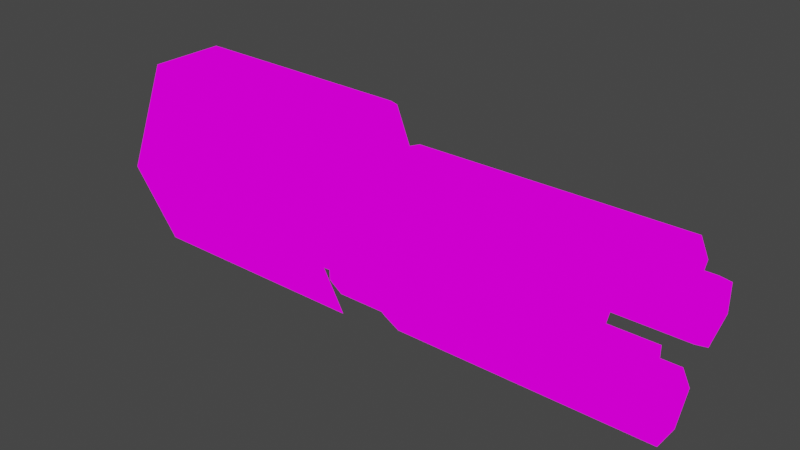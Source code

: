 # Source: v_lava2.blend  (saved by Blender 2.82.7; exported with 4.5.12 LTS)
import bpy
from mathutils import Matrix  # noqa: F401  (used for matrix-valued properties, if any)

bpy.ops.wm.read_factory_settings(use_empty=True)
scene = bpy.context.scene
scene.name = 'Scene'

# ---- collections
col_collection = bpy.data.collections.new('Collection'); scene.collection.children.link(col_collection)

# ---- images (referenced by path relative to the original .blend; pixels are not part of the script)
import os
ASSET_DIR = os.environ.get("B2B_ASSET_DIR", "")  # directory of the original .blend (textures are referenced by path, not embedded)
HERE = os.path.dirname(os.path.abspath(__file__))  # packed textures are extracted next to this script under _unpacked/

def load_image(name, relpath, width, height, colorspace="sRGB"):
    """Load a texture the original file referenced (path relative to the .blend, or extracted next to this script)."""
    p = next((c for c in (os.path.join(HERE, relpath), os.path.join(ASSET_DIR, relpath)) if relpath and os.path.exists(c)), "")
    if p:
        img = bpy.data.images.load(p, check_existing=True)
        img.name = name
    else:  # same state as the original file: an image datablock whose file is absent (Cycles renders it pink)
        img = bpy.data.images.new(name, width, height)
        img.source = "FILE"
        img.filepath = "//" + (relpath or name)
    img.colorspace_settings.name = colorspace
    return img
img_hand_3_png = load_image('hand_3.png', 'textures/v_lava2_vr.png', 1024, 1024, 'sRGB')

# ---- materials (node trees are filled in below, after node groups)
mat_f__stuf_quakespasm_openvr_models_hand = bpy.data.materials.new('F:\\stuf\\Quakespasm-OpenVR\\models\\hand')
mat_f__stuf_quakespasm_openvr_models_hand.use_transparent_shadow = False
mat_f__stuf_quakespasm_openvr_models_hand.diffuse_color = (1.0, 1.0, 1.0, 1.0)
mat_f__stuf_quakespasm_openvr_models_hand.roughness = 1.0
mat_f__stuf_quakespasm_openvr_models_hand.specular_intensity = 0.0
mat_f__stuf_quakespasm_openvr_models_hand.metallic = 1.0

# ---- material node trees
mat_f__stuf_quakespasm_openvr_models_hand.use_nodes = True; mat_f__stuf_quakespasm_openvr_models_hand.node_tree.nodes.clear()
_N = mat_f__stuf_quakespasm_openvr_models_hand.node_tree.nodes; _L = mat_f__stuf_quakespasm_openvr_models_hand.node_tree.links
n0 = _N.new('ShaderNodeOutputMaterial'); n0.name = 'Material Output'; n0.location = (200, 0)
n1 = _N.new('ShaderNodeEmission'); n1.name = 'Emission'; n1.location = (0, 0)
n2 = _N.new('ShaderNodeTexImage'); n2.name = 'Image Texture'; n2.location = (-300, 0)
n2.image = img_hand_3_png
n2.interpolation = 'Closest'
_L.new(n2.outputs[0], n1.inputs[0])
_L.new(n1.outputs[0], n0.inputs[0])
n0.is_active_output = True

# ---- world
world_world = bpy.data.worlds.new('World'); scene.world = world_world
world_world.use_nodes = True; world_world.node_tree.nodes.clear()
_N = world_world.node_tree.nodes; _L = world_world.node_tree.links
n0 = _N.new('ShaderNodeOutputWorld'); n0.name = 'World Output'; n0.location = (300, 300)
n1 = _N.new('ShaderNodeBackground'); n1.name = 'Background'; n1.location = (10, 300)
n1.inputs[0].default_value = (0.05088, 0.05088, 0.05088, 1.0)
_L.new(n1.outputs[0], n0.inputs[0])
n0.is_active_output = True
world_world.color = (0.05088, 0.05088, 0.05088)
world_world.use_sun_shadow = False
world_world.sun_shadow_jitter_overblur = 0.0

# ---- meshes
me_f__stuf_noesis_v_nail2 = bpy.data.meshes.new('F:\\stuf\\noesis\\v_nail2')
me_f__stuf_noesis_v_nail2.from_pydata([(6.651, -1.407, 2.691), (-10.67, -3.178, -0.1993), (-10.67, -1.407, 2.691), (6.651, -3.178, -0.1993), (-12.64, -2.452, -0.1993), (-12.64, -1.135, 1.903), (-13.82, 7.078e-08, -0.1993), (11.38, 7.078e-08, -3.615), (11.38, 7.078e-08, -3.615), (11.38, 7.078e-08, -3.615), (11.38, 7.078e-08, -3.615), (11.38, 7.078e-08, -3.615), (11.38, 7.078e-08, -3.615), (-10.67, 1.407, 2.691), (-12.64, 1.135, 1.903), (6.651, 1.407, 2.691), (-10.67, 3.178, -0.1993), (6.651, 3.178, -0.1993), (-12.64, 2.452, -0.1993), (-12.64, -1.135, -2.301), (-12.64, 1.135, -2.301), (11.38, 7.078e-08, -3.615), (11.38, 7.078e-08, -3.615), (11.38, 7.078e-08, -3.615), (6.651, -1.407, -3.002), (-10.67, -1.407, -3.002), (11.38, 7.078e-08, -3.615), (11.38, 7.078e-08, -3.615), (11.38, 7.078e-08, -3.615), (-10.67, 1.407, -3.002), (6.651, 1.407, -3.002), (11.38, -0.8626, 4.968), (11.38, -1.952, 3.304), (-5.357, -1.498, 3.304), (-5.357, -0.681, 4.53), (-4.176, -1.952, 3.304), (-5.948, 7.078e-08, 3.304), (11.38, 0.8626, 4.968), (11.38, 1.952, 3.304), (-4.176, 0.8626, 4.968), (-5.357, 1.498, 3.304), (-4.176, 1.952, 3.304), (-5.357, 0.681, 4.53), (-5.357, 7.078e-08, 1.99), (-5.357, 0.681, 1.99), (11.38, -0.8626, 1.552), (-4.176, -0.8626, 1.552), (-5.357, -0.681, 1.99), (11.38, 0.8626, 1.552), (-4.176, 0.8626, 1.552), (-5.357, 7.078e-08, 4.53), (11.38, 5.266, 0.6766), (11.38, 3.496, 1.815), (-5.357, 3.496, 1.29), (-5.357, 4.812, 0.5014), (-4.176, 3.496, 1.815), (-5.948, 3.496, -0.1993), (11.38, 5.266, -1.075), (-4.176, 3.496, -2.126), (11.38, 3.496, -2.126), (-4.176, 5.266, -1.075), (-5.357, 3.496, -1.688), (-5.357, 4.812, -0.8999), (-5.357, 2.225, -0.1993), (-5.357, 2.225, -0.8999), (11.38, 1.771, 0.6766), (-4.176, 1.771, 0.6766), (-5.357, 2.225, 0.5014), (11.38, 1.771, -1.075), (-4.176, 1.771, -1.075), (-5.357, 4.812, -0.1993), (11.38, -1.771, 0.6766), (11.38, -3.496, 1.815), (-4.176, -1.771, 0.6766), (-5.357, -3.496, 1.29), (-5.357, -2.225, 0.5014), (-4.176, -3.496, 1.815), (-5.948, -3.496, -0.1993), (11.38, -1.771, -1.075), (-4.176, -3.496, -2.126), (11.38, -3.496, -2.126), (-4.176, -1.771, -1.075), (-5.357, -3.496, -1.688), (-5.357, -2.225, -0.8999), (-5.357, -4.812, 0.5014), (-5.357, -4.812, -0.1993), (11.38, -5.266, 0.6766), (-4.176, -5.266, 0.6766), (11.38, -5.266, -1.075), (-5.357, -4.812, -0.8999), (-5.357, -2.225, -0.1993), (11.38, -0.8626, -1.863), (-4.176, -1.952, -3.615), (11.38, -1.952, -3.615), (-5.357, -1.498, -3.615), (-5.357, -0.681, -2.301), (-5.948, 7.078e-08, -3.615), (11.38, 0.8626, -1.863), (11.38, 1.952, -3.615), (-4.176, 0.8626, -1.863), (-5.357, 1.498, -3.615), (-4.176, 1.952, -3.615), (-5.357, 0.681, -2.301), (-5.357, -0.681, -4.929), (-5.357, 7.078e-08, -4.929), (11.38, -0.8626, -5.367), (11.38, -1.952, -3.615), (-4.176, -0.8626, -5.367), (11.38, 0.8626, -5.367), (11.38, 1.952, -3.615), (-4.176, 0.8626, -5.367), (-5.357, 0.681, -4.929), (-5.357, 7.078e-08, -2.301), (11.38, -3.496, -0.1993), (11.38, -3.496, -0.1993), (11.38, -3.496, -0.1993), (11.38, -3.496, -0.1993), (11.38, -3.496, -0.1993), (11.38, -3.496, -0.1993), (11.38, -3.496, -0.1993), (11.38, -3.496, -0.1993), (11.38, -3.496, -0.1993), (11.38, -3.496, -0.1993), (11.38, -3.496, -0.1993), (11.38, -3.496, -0.1993), (11.38, 3.496, -0.1993), (11.38, 3.496, -0.1993), (11.38, 3.496, -0.1993), (11.38, 3.496, -0.1993), (11.38, 3.496, -0.1993), (11.38, 3.496, -0.1993), (11.38, 3.496, -0.1993), (11.38, 3.496, -0.1993), (11.38, 3.496, -0.1993), (11.38, 3.496, -0.1993), (11.38, 3.496, -0.1993), (11.38, 3.496, -0.1993), (11.38, 7.078e-08, 3.304), (11.38, 7.078e-08, 3.304), (11.38, 7.078e-08, 3.304), (11.38, 7.078e-08, 3.304), (11.38, 7.078e-08, 3.304), (11.38, 7.078e-08, 3.304), (11.38, 7.078e-08, 3.304), (11.38, 7.078e-08, 3.304), (11.38, 7.078e-08, 3.304), (11.38, 7.078e-08, 3.304), (11.38, 7.078e-08, 3.304), (11.38, 7.078e-08, 3.304), (-6.932, -2.225, -4.754), (-6.932, -2.361, 6.019), (-6.932, 2.361, 6.019), (-20.91, 2.225, -4.754), (-6.932, 2.225, -4.754), (-6.932, 1.861, 6.369), (-6.932, 4.404, 0.7641), (-20.91, 3.758, 0.7659), (-6.932, -1.861, 6.369), (-20.91, 1.813, 5.768), (-20.91, -2.225, -4.754), (-20.91, -1.813, 5.768), (-20.91, -3.758, 0.7659), (-6.932, -4.404, 0.7641), (-4.176, -5.266, -0.1993), (11.38, 1.771, -0.1993), (-4.176, -5.266, -1.075), (11.38, 7.078e-08, -1.863), (-4.176, -0.8626, -1.863), (3.6, -5.266, -1.075), (11.38, -1.771, -0.1993), (3.6, -5.266, 0.6766), (-4.176, 5.266, 0.6766), (11.38, 7.078e-08, 4.968), (11.38, 7.078e-08, 1.552), (-4.176, -0.8626, 4.968), (-20.91, -4.404, 0.7641), (-20.91, -1.815, -4.152), (-20.91, 2.225, 6.369), (-20.91, 4.404, 0.7641), (-20.91, 1.815, -4.152), (-20.91, -2.225, 6.369), (-20.91, 1.815, -4.152), (-20.91, -1.815, -4.152), (-20.91, -3.758, 0.7659), (-19.33, 0.2303, 5.768), (-20.91, 3.758, 0.7659), (-19.33, -0.2303, 5.768), (-15.29, 1.815, -4.152), (-15.29, -1.815, -4.152), (-15.29, -3.758, 0.7659), (-16.87, 0.2303, 5.768), (-15.29, 3.758, 0.7659), (-16.87, -0.2303, 5.768), (-20.91, 1.813, 5.768), (-20.91, -1.813, 5.768), (-15.29, 1.813, 5.768), (-15.29, -1.813, 5.768), (-19.33, 1.714e-07, 5.768), (-16.87, 3.278e-07, 5.768), (-18.1, 0.6225, 5.768), (-18.1, -0.6225, 5.768), (-19.16, 0.398, 5.768), (-17.04, -0.398, 5.768), (-19.16, -0.398, 5.768), (-17.04, 0.398, 5.768), (-19.33, -6.76e-06, -4.538), (-19.33, -0.2303, -4.538), (-16.87, -6.949e-06, -4.538), (-16.87, -0.2303, -4.538), (-19.16, 0.398, -4.538), (-19.33, 0.2303, -4.538), (-19.16, -0.398, -4.538), (-16.87, 0.2303, -4.538), (-17.04, 0.398, -4.538), (-18.1, 0.6224, -4.538), (-17.04, -0.398, -4.538), (-18.1, -0.6225, -4.538), (-18.1, -6.854e-06, -4.538), (3.6, -0.8626, 4.968), (3.6, 0.8626, 4.968), (11.38, -5.266, -0.1993), (3.6, -5.266, -0.1993), (3.6, -0.8626, -5.367), (3.6, 0.8626, -5.367), (-4.176, -1.788e-07, -5.367), (11.38, -1.788e-07, -5.367), (3.6, -1.788e-07, -5.367), (3.6, 5.266, 0.6766), (3.6, 5.266, -1.075), (-4.176, 5.266, -0.1993), (11.38, 5.266, -0.1993), (3.6, 5.266, -0.1993)], [], [(61, 62, 60, 58), (18, 14, 13, 16), (5, 6, 4), (9, 8, 7), (8, 10, 7), (7, 10, 11), (10, 12, 11), (43, 49, 46, 47), (1, 3, 0, 2), (150, 157, 180), (6, 14, 18), (20, 19, 6), (22, 21, 7), (21, 9, 7), (23, 22, 11), (22, 7, 11), (18, 16, 29, 20), (6, 19, 4), (10, 8, 26), (8, 27, 26), (12, 10, 28), (10, 26, 28), (61, 58, 69, 64), (20, 6, 18), (27, 21, 26), (21, 22, 26), (26, 22, 28), (22, 23, 28), (5, 14, 6), (89, 85, 84, 77), (174, 35, 31, 218), (35, 32, 31), (40, 42, 39, 41), (34, 36, 33), (38, 41, 37), (41, 39, 219, 37), (4, 1, 2, 5), (36, 42, 40), (111, 104, 103, 96), (32, 35, 45), (35, 46, 45), (16, 13, 15, 17), (36, 47, 33), (49, 41, 48), (41, 38, 48), (83, 90, 73, 81), (44, 36, 40), (0, 15, 13, 2), (171, 55, 51, 227), (55, 52, 51), (74, 84, 87, 76), (54, 56, 53), (59, 58, 57), (58, 60, 228, 57), (82, 79, 165, 89), (56, 62, 61), (52, 55, 65), (55, 66, 65), (74, 76, 73, 75), (56, 67, 53), (69, 58, 68), (58, 59, 68), (82, 83, 81, 79), (64, 56, 61), (176, 161, 183, 182), (73, 76, 71), (76, 72, 71), (53, 55, 171, 54), (75, 77, 74), (80, 79, 78), (79, 81, 78), (33, 35, 174, 34), (77, 83, 82), (72, 76, 86), (76, 87, 170, 86), (77, 84, 74), (165, 79, 88, 168), (79, 80, 88), (4, 19, 25, 1), (89, 77, 82), (34, 50, 42, 36), (167, 92, 91), (92, 93, 91), (40, 41, 49, 44), (95, 96, 94), (98, 101, 97), (101, 99, 97), (5, 2, 13, 14), (96, 102, 100), (106, 92, 105), (92, 107, 222, 105), (24, 25, 29, 30), (96, 103, 94), (110, 101, 108, 223), (101, 109, 108), (112, 102, 96, 95), (111, 96, 100), (115, 114, 113), (114, 116, 113), (113, 116, 117), (116, 118, 117), (120, 119, 113), (119, 115, 113), (121, 120, 117), (120, 113, 117), (116, 114, 122), (114, 123, 122), (118, 116, 124), (116, 122, 124), (123, 119, 122), (119, 120, 122), (122, 120, 124), (120, 121, 124), (127, 126, 125), (126, 128, 125), (125, 128, 129), (128, 130, 129), (132, 131, 125), (131, 127, 125), (133, 132, 129), (132, 125, 129), (128, 126, 134), (126, 135, 134), (130, 128, 136), (128, 134, 136), (135, 131, 134), (131, 132, 134), (134, 132, 136), (132, 133, 136), (139, 138, 137), (138, 140, 137), (137, 140, 141), (140, 142, 141), (144, 143, 137), (143, 139, 137), (145, 144, 141), (144, 137, 141), (140, 138, 146), (138, 147, 146), (142, 140, 148), (140, 146, 148), (147, 143, 146), (143, 144, 146), (146, 144, 148), (144, 145, 148), (19, 20, 29, 25), (159, 149, 162, 175), (177, 154, 151), (94, 103, 107, 92), (155, 153, 152, 178), (53, 67, 66, 55), (100, 102, 99, 101), (155, 178, 177, 151), (1, 25, 24, 3), (54, 70, 62, 56), (16, 17, 30, 29), (84, 85, 165, 163, 87), (154, 177, 180, 157), (103, 104, 110, 224, 107), (100, 101, 110, 111), (102, 112, 167, 99), (180, 175, 162, 150), (63, 67, 56, 64), (164, 66, 69), (67, 63, 69, 66), (167, 166, 99), (33, 47, 46, 35), (43, 47, 36, 44), (73, 169, 81), (90, 83, 77, 75), (62, 70, 171, 229, 60), (110, 104, 111), (54, 171, 70), (34, 174, 50), (165, 85, 89), (91, 166, 167), (95, 167, 112), (99, 166, 97), (69, 63, 64), (68, 164, 69), (65, 66, 164), (81, 169, 78), (71, 169, 73), (75, 73, 90), (49, 43, 44), (94, 92, 167, 95), (48, 173, 49), (45, 46, 173), (173, 46, 49), (50, 174, 39, 42), (161, 176, 159, 175), (156, 158, 177, 178), (176, 179, 152, 159), (160, 161, 175, 180), (179, 156, 178, 152), (158, 160, 180, 177), (185, 181, 187, 191), (160, 158, 193, 194), (179, 176, 182, 181), (161, 160, 194, 183), (158, 156, 185, 193), (156, 179, 181, 185), (195, 191, 187, 188, 189, 196), (193, 185, 191, 195), (181, 182, 188, 187), (197, 184, 210, 205), (183, 194, 196, 189), (182, 183, 189, 188), (184, 197, 186, 194, 193), (192, 198, 190, 195, 196), (190, 204, 199, 201, 184, 193, 195), (186, 203, 200, 202, 192, 196, 194), (198, 192, 208, 207), (200, 203, 211, 216), (202, 200, 216, 215), (217, 214, 213, 212, 207), (216, 217, 207, 208, 215), (206, 205, 217, 216, 211), (205, 210, 209, 214, 217), (204, 190, 212, 213), (184, 201, 209, 210), (190, 198, 207, 212), (201, 199, 214, 209), (203, 186, 206, 211), (199, 204, 213, 214), (192, 202, 215, 208), (186, 197, 205, 206), (218, 219, 39, 174), (31, 172, 37, 219, 218), (221, 168, 88, 220, 86, 170), (87, 163, 165, 168, 221, 170), (60, 229, 171, 227, 231, 228), (226, 223, 108, 225, 105, 222), (107, 224, 110, 223, 226, 222), (231, 227, 51, 230, 57, 228)])
_uv = me_f__stuf_noesis_v_nail2.uv_layers.new(name='uv')
_uv.uv.foreach_set('vector', [0.5233, 0.1094, 0.5485, 0.2109, 0.5427, 0.3047, 0.5059, 0.1641, 0.6607, 0.4453, 0.68, 0.4453, 0.6762, 0.5, 0.651, 0.5, 0.6994, 0.4453, 0.6897, 0.4062, 0.7187, 0.4453, 0.6414, 0.1953, 0.6414, 0.125, 0.7033, 0.1953, 0.6414, 0.125, 0.7033, 0.08594, 0.7033, 0.1953, 0.7033, 0.1953, 0.7033, 0.08594, 0.742, 0.1953, 0.7033, 0.08594, 0.742, 0.1484, 0.742, 0.1953, 0.5698, 0.2109, 0.5427, 0.3047, 0.5969, 0.3047, 0.5911, 0.2109, 0.7284, 0.5, 0.7284, 0.9609, 0.7033, 0.9609, 0.7033, 0.5, 0.9103, 0.9844, 0.9006, 0.9844, 0.9064, 0.1797, 0.6897, 0.4062, 0.68, 0.4453, 0.6607, 0.4453, 0.68, 0.4453, 0.6994, 0.4453, 0.6897, 0.4062, 0.7033, 0.3125, 0.6414, 0.2656, 0.7033, 0.1953, 0.6414, 0.2656, 0.6414, 0.1953, 0.7033, 0.1953, 0.742, 0.2422, 0.7033, 0.3125, 0.742, 0.1953, 0.7033, 0.3125, 0.7033, 0.1953, 0.742, 0.1953, 0.6607, 0.4453, 0.651, 0.5, 0.6762, 0.5, 0.68, 0.4453, 0.6897, 0.4062, 0.6994, 0.4453, 0.7187, 0.4453, 0.7033, 0.08594, 0.6414, 0.125, 0.7033, 0.1953, 0.6414, 0.125, 0.6414, 0.1953, 0.7033, 0.1953, 0.742, 0.1484, 0.7033, 0.08594, 0.742, 0.1953, 0.7033, 0.08594, 0.7033, 0.1953, 0.742, 0.1953, 0.5233, 0.1094, 0.5059, 0.1641, 0.5427, 0.3047, 0.5485, 0.2109, 0.68, 0.4453, 0.6897, 0.4062, 0.6607, 0.4453, 0.6414, 0.1953, 0.6414, 0.2656, 0.7033, 0.1953, 0.6414, 0.2656, 0.7033, 0.3125, 0.7033, 0.1953, 0.7033, 0.1953, 0.7033, 0.3125, 0.742, 0.1953, 0.7033, 0.3125, 0.742, 0.2422, 0.742, 0.1953, 0.6994, 0.4453, 0.68, 0.4453, 0.6897, 0.4062, 0.5911, 0.2109, 0.5698, 0.2109, 0.5485, 0.2109, 0.5698, 0.07812, 0.5969, 0.3047, 0.6336, 0.1641, 0.5969, 0.9531, 0.5969, 0.6289, 0.6336, 0.1641, 0.6336, 0.8125, 0.5969, 0.9531, 0.5233, 0.1094, 0.5485, 0.2109, 0.5427, 0.3047, 0.5059, 0.1641, 0.5911, 0.2109, 0.5698, 0.07812, 0.6162, 0.1094, 0.5059, 0.8125, 0.5059, 0.1641, 0.5427, 0.9531, 0.5059, 0.1641, 0.5427, 0.3047, 0.5427, 0.6289, 0.5427, 0.9531, 0.7187, 0.4453, 0.7284, 0.5, 0.7033, 0.5, 0.6994, 0.4453, 0.5698, 0.07812, 0.5485, 0.2109, 0.5233, 0.1094, 0.5911, 0.2109, 0.5698, 0.2109, 0.5485, 0.2109, 0.5698, 0.07812, 0.6336, 0.8125, 0.6336, 0.1641, 0.5969, 0.9531, 0.6336, 0.1641, 0.5969, 0.3047, 0.5969, 0.9531, 0.651, 0.5, 0.6762, 0.5, 0.6762, 0.9609, 0.651, 0.9609, 0.5698, 0.07812, 0.5911, 0.2109, 0.6162, 0.1094, 0.5427, 0.3047, 0.5059, 0.1641, 0.5427, 0.9531, 0.5059, 0.1641, 0.5059, 0.8125, 0.5427, 0.9531, 0.5911, 0.2109, 0.5698, 0.2109, 0.5427, 0.3047, 0.5969, 0.3047, 0.5485, 0.2109, 0.5698, 0.07812, 0.5233, 0.1094, 0.7033, 0.9609, 0.6762, 0.9609, 0.6762, 0.5, 0.7033, 0.5, 0.5969, 0.3047, 0.6336, 0.1641, 0.5969, 0.9531, 0.5969, 0.6289, 0.6336, 0.1641, 0.6336, 0.8125, 0.5969, 0.9531, 0.5233, 0.1094, 0.5485, 0.2109, 0.5427, 0.3047, 0.5059, 0.1641, 0.5911, 0.2109, 0.5698, 0.07812, 0.6162, 0.1094, 0.5059, 0.8125, 0.5059, 0.1641, 0.5427, 0.9531, 0.5059, 0.1641, 0.5427, 0.3047, 0.5427, 0.6289, 0.5427, 0.9531, 0.6162, 0.1094, 0.6336, 0.1641, 0.5969, 0.3047, 0.5911, 0.2109, 0.5698, 0.07812, 0.5485, 0.2109, 0.5233, 0.1094, 0.6336, 0.8125, 0.6336, 0.1641, 0.5969, 0.9531, 0.6336, 0.1641, 0.5969, 0.3047, 0.5969, 0.9531, 0.5233, 0.1094, 0.5059, 0.1641, 0.5427, 0.3047, 0.5485, 0.2109, 0.5698, 0.07812, 0.5911, 0.2109, 0.6162, 0.1094, 0.5427, 0.3047, 0.5059, 0.1641, 0.5427, 0.9531, 0.5059, 0.1641, 0.5059, 0.8125, 0.5427, 0.9531, 0.6162, 0.1094, 0.5911, 0.2109, 0.5969, 0.3047, 0.6336, 0.1641, 0.5485, 0.2109, 0.5698, 0.07812, 0.5233, 0.1094, 0.8798, 0.02412, 0.8867, 0.09368, 0.8867, 0.09368, 0.8798, 0.02412, 0.5427, 0.3047, 0.5059, 0.1641, 0.5427, 0.9531, 0.5059, 0.1641, 0.5059, 0.8125, 0.5427, 0.9531, 0.6162, 0.1094, 0.6336, 0.1641, 0.5969, 0.3047, 0.5911, 0.2109, 0.5485, 0.2109, 0.5698, 0.07812, 0.5233, 0.1094, 0.6336, 0.8125, 0.6336, 0.1641, 0.5969, 0.9531, 0.6336, 0.1641, 0.5969, 0.3047, 0.5969, 0.9531, 0.6162, 0.1094, 0.6336, 0.1641, 0.5969, 0.3047, 0.5911, 0.2109, 0.5698, 0.07812, 0.5911, 0.2109, 0.6162, 0.1094, 0.5059, 0.8125, 0.5059, 0.1641, 0.5427, 0.9531, 0.5059, 0.1641, 0.5427, 0.3047, 0.5427, 0.6289, 0.5427, 0.9531, 0.5698, 0.07812, 0.5485, 0.2109, 0.5233, 0.1094, 0.5969, 0.3047, 0.6336, 0.1641, 0.5969, 0.9531, 0.5969, 0.6289, 0.6336, 0.1641, 0.6336, 0.8125, 0.5969, 0.9531, 0.7187, 0.4453, 0.6994, 0.4453, 0.7033, 0.5, 0.7284, 0.5, 0.5911, 0.2109, 0.5698, 0.07812, 0.6162, 0.1094, 0.5911, 0.2109, 0.5698, 0.2109, 0.5485, 0.2109, 0.5698, 0.07812, 0.5427, 0.3047, 0.5059, 0.1641, 0.5427, 0.9531, 0.5059, 0.1641, 0.5059, 0.8125, 0.5427, 0.9531, 0.5233, 0.1094, 0.5059, 0.1641, 0.5427, 0.3047, 0.5485, 0.2109, 0.5485, 0.2109, 0.5698, 0.07812, 0.5233, 0.1094, 0.6336, 0.8125, 0.6336, 0.1641, 0.5969, 0.9531, 0.6336, 0.1641, 0.5969, 0.3047, 0.5969, 0.9531, 0.6994, 0.4453, 0.7033, 0.5, 0.6762, 0.5, 0.68, 0.4453, 0.5698, 0.07812, 0.5911, 0.2109, 0.6162, 0.1094, 0.5059, 0.8125, 0.5059, 0.1641, 0.5427, 0.9531, 0.5059, 0.1641, 0.5427, 0.3047, 0.5427, 0.6289, 0.5427, 0.9531, 0.7033, 0.9609, 0.7033, 0.5, 0.6762, 0.5, 0.6762, 0.9609, 0.5698, 0.07812, 0.5485, 0.2109, 0.5233, 0.1094, 0.5969, 0.3047, 0.6336, 0.1641, 0.5969, 0.9531, 0.5969, 0.6289, 0.6336, 0.1641, 0.6336, 0.8125, 0.5969, 0.9531, 0.5698, 0.2109, 0.5911, 0.2109, 0.5698, 0.07812, 0.5485, 0.2109, 0.5911, 0.2109, 0.5698, 0.07812, 0.6162, 0.1094, 0.6414, 0.1953, 0.6414, 0.2656, 0.7033, 0.1953, 0.6414, 0.2656, 0.7033, 0.3125, 0.7033, 0.1953, 0.7033, 0.1953, 0.7033, 0.3125, 0.742, 0.1953, 0.7033, 0.3125, 0.742, 0.2422, 0.742, 0.1953, 0.7033, 0.08594, 0.6414, 0.125, 0.7033, 0.1953, 0.6414, 0.125, 0.6414, 0.1953, 0.7033, 0.1953, 0.742, 0.1484, 0.7033, 0.08594, 0.742, 0.1953, 0.7033, 0.08594, 0.7033, 0.1953, 0.742, 0.1953, 0.7033, 0.3125, 0.6414, 0.2656, 0.7033, 0.1953, 0.6414, 0.2656, 0.6414, 0.1953, 0.7033, 0.1953, 0.742, 0.2422, 0.7033, 0.3125, 0.742, 0.1953, 0.7033, 0.3125, 0.7033, 0.1953, 0.742, 0.1953, 0.6414, 0.1953, 0.6414, 0.125, 0.7033, 0.1953, 0.6414, 0.125, 0.7033, 0.08594, 0.7033, 0.1953, 0.7033, 0.1953, 0.7033, 0.08594, 0.742, 0.1953, 0.7033, 0.08594, 0.742, 0.1484, 0.742, 0.1953, 0.6414, 0.1953, 0.6414, 0.2656, 0.7033, 0.1953, 0.6414, 0.2656, 0.7033, 0.3125, 0.7033, 0.1953, 0.7033, 0.1953, 0.7033, 0.3125, 0.742, 0.1953, 0.7033, 0.3125, 0.742, 0.2422, 0.742, 0.1953, 0.7033, 0.08594, 0.6414, 0.125, 0.7033, 0.1953, 0.6414, 0.125, 0.6414, 0.1953, 0.7033, 0.1953, 0.742, 0.1484, 0.7033, 0.08594, 0.742, 0.1953, 0.7033, 0.08594, 0.7033, 0.1953, 0.742, 0.1953, 0.7033, 0.3125, 0.6414, 0.2656, 0.7033, 0.1953, 0.6414, 0.2656, 0.6414, 0.1953, 0.7033, 0.1953, 0.742, 0.2422, 0.7033, 0.3125, 0.742, 0.1953, 0.7033, 0.3125, 0.7033, 0.1953, 0.742, 0.1953, 0.6414, 0.1953, 0.6414, 0.125, 0.7033, 0.1953, 0.6414, 0.125, 0.7033, 0.08594, 0.7033, 0.1953, 0.7033, 0.1953, 0.7033, 0.08594, 0.742, 0.1953, 0.7033, 0.08594, 0.742, 0.1484, 0.742, 0.1953, 0.6414, 0.1953, 0.6414, 0.2656, 0.7033, 0.1953, 0.6414, 0.2656, 0.7033, 0.3125, 0.7033, 0.1953, 0.7033, 0.1953, 0.7033, 0.3125, 0.742, 0.1953, 0.7033, 0.3125, 0.742, 0.2422, 0.742, 0.1953, 0.7033, 0.08594, 0.6414, 0.125, 0.7033, 0.1953, 0.6414, 0.125, 0.6414, 0.1953, 0.7033, 0.1953, 0.742, 0.1484, 0.7033, 0.08594, 0.742, 0.1953, 0.7033, 0.08594, 0.7033, 0.1953, 0.742, 0.1953, 0.7033, 0.3125, 0.6414, 0.2656, 0.7033, 0.1953, 0.6414, 0.2656, 0.6414, 0.1953, 0.7033, 0.1953, 0.742, 0.2422, 0.7033, 0.3125, 0.742, 0.1953, 0.7033, 0.3125, 0.7033, 0.1953, 0.742, 0.1953, 0.6414, 0.1953, 0.6414, 0.125, 0.7033, 0.1953, 0.6414, 0.125, 0.7033, 0.08594, 0.7033, 0.1953, 0.7033, 0.1953, 0.7033, 0.08594, 0.742, 0.1953, 0.7033, 0.08594, 0.742, 0.1484, 0.742, 0.1953, 0.6994, 0.4453, 0.68, 0.4453, 0.6762, 0.5, 0.7033, 0.5, 0.9935, 0.1797, 0.9935, 0.9844, 0.9625, 0.9844, 0.9625, 0.1797, 0.8406, 0.1797, 0.8464, 0.9844, 0.8368, 0.9844, 0.5233, 0.1094, 0.5485, 0.2109, 0.5427, 0.3047, 0.5059, 0.1641, 0.7826, 0.9844, 0.7516, 0.9844, 0.7516, 0.1797, 0.7826, 0.1797, 0.6162, 0.1094, 0.5911, 0.2109, 0.5969, 0.3047, 0.6336, 0.1641, 0.6162, 0.1094, 0.5911, 0.2109, 0.5969, 0.3047, 0.6336, 0.1641, 0.7826, 0.9844, 0.7826, 0.1797, 0.8406, 0.1797, 0.8368, 0.9844, 0.7284, 0.5, 0.7033, 0.5, 0.7033, 0.9609, 0.7284, 0.9609, 0.5911, 0.2109, 0.5698, 0.2109, 0.5485, 0.2109, 0.5698, 0.07812, 0.651, 0.5, 0.651, 0.9609, 0.6762, 0.9609, 0.6762, 0.5, 0.5485, 0.2109, 0.5698, 0.2109, 0.5969, 0.3047, 0.5698, 0.3047, 0.5427, 0.3047, 0.8464, 0.9844, 0.8406, 0.1797, 0.9064, 0.1797, 0.9006, 0.9844, 0.5485, 0.2109, 0.5698, 0.2109, 0.5969, 0.3047, 0.5698, 0.3047, 0.5427, 0.3047, 0.6162, 0.1094, 0.6336, 0.1641, 0.5969, 0.3047, 0.5911, 0.2109, 0.5911, 0.2109, 0.5698, 0.2109, 0.5427, 0.3047, 0.5969, 0.3047, 0.9064, 0.1797, 0.9625, 0.1797, 0.9625, 0.9844, 0.9103, 0.9844, 0.5698, 0.2109, 0.5911, 0.2109, 0.5698, 0.07812, 0.5485, 0.2109, 0.5698, 0.9531, 0.5969, 0.3047, 0.5427, 0.3047, 0.5911, 0.2109, 0.5698, 0.2109, 0.5427, 0.3047, 0.5969, 0.3047, 0.5427, 0.3047, 0.5698, 0.9531, 0.5969, 0.3047, 0.6162, 0.1094, 0.5911, 0.2109, 0.5969, 0.3047, 0.6336, 0.1641, 0.5698, 0.2109, 0.5911, 0.2109, 0.5698, 0.07812, 0.5485, 0.2109, 0.5427, 0.3047, 0.5698, 0.9531, 0.5969, 0.3047, 0.5698, 0.2109, 0.5911, 0.2109, 0.5698, 0.07812, 0.5485, 0.2109, 0.5485, 0.2109, 0.5698, 0.2109, 0.5969, 0.3047, 0.5698, 0.3047, 0.5427, 0.3047, 0.5969, 0.3047, 0.5698, 0.2109, 0.5911, 0.2109, 0.5911, 0.2109, 0.5969, 0.3047, 0.5698, 0.2109, 0.5911, 0.2109, 0.5969, 0.3047, 0.5698, 0.2109, 0.5969, 0.3047, 0.5698, 0.2109, 0.5911, 0.2109, 0.5427, 0.9531, 0.5698, 0.9531, 0.5427, 0.3047, 0.5485, 0.2109, 0.5427, 0.3047, 0.5698, 0.2109, 0.5969, 0.3047, 0.5698, 0.9531, 0.5969, 0.9531, 0.5427, 0.3047, 0.5698, 0.2109, 0.5485, 0.2109, 0.5427, 0.9531, 0.5698, 0.9531, 0.5427, 0.3047, 0.5969, 0.9531, 0.5969, 0.3047, 0.5698, 0.9531, 0.5969, 0.3047, 0.5698, 0.9531, 0.5969, 0.9531, 0.5427, 0.9531, 0.5698, 0.9531, 0.5427, 0.3047, 0.5485, 0.2109, 0.5427, 0.3047, 0.5698, 0.2109, 0.5427, 0.3047, 0.5698, 0.2109, 0.5485, 0.2109, 0.5233, 0.1094, 0.5059, 0.1641, 0.5427, 0.3047, 0.5485, 0.2109, 0.5427, 0.9531, 0.5698, 0.9531, 0.5427, 0.3047, 0.5969, 0.9531, 0.5969, 0.3047, 0.5698, 0.9531, 0.5698, 0.9531, 0.5969, 0.3047, 0.5427, 0.3047, 0.5698, 0.2109, 0.5969, 0.3047, 0.5427, 0.3047, 0.5485, 0.2109, 0.8867, 0.09368, 0.8798, 0.02412, 0.8813, 0.01562, 0.889, 0.09375, 0.8603, 0.09368, 0.8672, 0.1635, 0.8658, 0.1719, 0.858, 0.09375, 0.8798, 0.02412, 0.8672, 0.02412, 0.8658, 0.01562, 0.8813, 0.01562, 0.8798, 0.1635, 0.8867, 0.09368, 0.889, 0.09375, 0.8813, 0.1719, 0.8672, 0.02412, 0.8603, 0.09368, 0.858, 0.09375, 0.8658, 0.01562, 0.8672, 0.1635, 0.8798, 0.1635, 0.8813, 0.1719, 0.8658, 0.1719, 0.8603, 0.09368, 0.8672, 0.02412, 0.8672, 0.02412, 0.8603, 0.09368, 0.8798, 0.1635, 0.8672, 0.1635, 0.8672, 0.1635, 0.8798, 0.1635, 0.8672, 0.02412, 0.8798, 0.02412, 0.8798, 0.02412, 0.8672, 0.02412, 0.8867, 0.09368, 0.8798, 0.1635, 0.8798, 0.1635, 0.8867, 0.09368, 0.8672, 0.1635, 0.8603, 0.09368, 0.8603, 0.09368, 0.8672, 0.1635, 0.8603, 0.09368, 0.8672, 0.02412, 0.8672, 0.02412, 0.8603, 0.09368, 0.8672, 0.1635, 0.8603, 0.09368, 0.8672, 0.02412, 0.8798, 0.02412, 0.8867, 0.09368, 0.8798, 0.1635, 0.8672, 0.1635, 0.8603, 0.09368, 0.8603, 0.09368, 0.8672, 0.1635, 0.8672, 0.02412, 0.8798, 0.02412, 0.8798, 0.02412, 0.8672, 0.02412, 0.8735, 0.1635, 0.8727, 0.1635, 0.8727, 0.1635, 0.8735, 0.1635, 0.8867, 0.09368, 0.8798, 0.1635, 0.8798, 0.1635, 0.8867, 0.09368, 0.8798, 0.02412, 0.8867, 0.09368, 0.8867, 0.09368, 0.8798, 0.02412, 0.8727, 0.1635, 0.8735, 0.1635, 0.8743, 0.1635, 0.8798, 0.1635, 0.8672, 0.1635, 0.8743, 0.1635, 0.8735, 0.1635, 0.8727, 0.1635, 0.8672, 0.1635, 0.8798, 0.1635, 0.8727, 0.1635, 0.8727, 0.1635, 0.8727, 0.1635, 0.8727, 0.1635, 0.8727, 0.1635, 0.8672, 0.1635, 0.8672, 0.1635, 0.8743, 0.1635, 0.8743, 0.1635, 0.8743, 0.1635, 0.8743, 0.1635, 0.8743, 0.1635, 0.8798, 0.1635, 0.8798, 0.1635, 0.8735, 0.1635, 0.8743, 0.1635, 0.8743, 0.1635, 0.8735, 0.1635, 0.8743, 0.1635, 0.8743, 0.1635, 0.8743, 0.1635, 0.8743, 0.1635, 0.8743, 0.1635, 0.8743, 0.1635, 0.8743, 0.1635, 0.8743, 0.1635, 0.8735, 0.1635, 0.8727, 0.1635, 0.8727, 0.1635, 0.8727, 0.1635, 0.8735, 0.1635, 0.8743, 0.1635, 0.8735, 0.1635, 0.8735, 0.1635, 0.8743, 0.1635, 0.8743, 0.1635, 0.8743, 0.1635, 0.8735, 0.1635, 0.8735, 0.1635, 0.8743, 0.1635, 0.8743, 0.1635, 0.8735, 0.1635, 0.8727, 0.1635, 0.8727, 0.1635, 0.8727, 0.1635, 0.8735, 0.1635, 0.8727, 0.1635, 0.8727, 0.1635, 0.8727, 0.1635, 0.8727, 0.1635, 0.8727, 0.1635, 0.8727, 0.1635, 0.8727, 0.1635, 0.8727, 0.1635, 0.8727, 0.1635, 0.8735, 0.1635, 0.8735, 0.1635, 0.8727, 0.1635, 0.8727, 0.1635, 0.8727, 0.1635, 0.8727, 0.1635, 0.8727, 0.1635, 0.8743, 0.1635, 0.8743, 0.1635, 0.8743, 0.1635, 0.8743, 0.1635, 0.8727, 0.1635, 0.8727, 0.1635, 0.8727, 0.1635, 0.8727, 0.1635, 0.8743, 0.1635, 0.8743, 0.1635, 0.8743, 0.1635, 0.8743, 0.1635, 0.8743, 0.1635, 0.8735, 0.1635, 0.8735, 0.1635, 0.8743, 0.1635, 0.5969, 0.9611, 0.5427, 0.9611, 0.5427, 0.3047, 0.5969, 0.3047, 0.4492, 0.958, 0.4221, 0.958, 0.395, 0.958, 0.395, 0.3207, 0.4492, 0.3207, 0.4217, 0.3282, 0.4488, 0.3282, 0.4488, 0.9531, 0.4217, 0.9531, 0.3947, 0.9531, 0.3947, 0.3282, 0.5427, 0.3047, 0.5698, 0.3047, 0.5969, 0.3047, 0.5969, 0.9575, 0.5698, 0.9575, 0.5427, 0.9575, 0.5427, 0.3047, 0.5698, 0.3047, 0.5969, 0.3047, 0.5969, 0.9575, 0.5698, 0.9575, 0.5427, 0.9575, 0.4217, 0.3282, 0.4488, 0.3282, 0.4488, 0.9531, 0.4217, 0.9531, 0.3947, 0.9531, 0.3947, 0.3282, 0.5427, 0.3047, 0.5698, 0.3047, 0.5969, 0.3047, 0.5969, 0.9575, 0.5698, 0.9575, 0.5427, 0.9575, 0.4217, 0.3282, 0.4488, 0.3282, 0.4488, 0.9531, 0.4217, 0.9531, 0.3947, 0.9531, 0.3947, 0.3282])
me_f__stuf_noesis_v_nail2.materials.append(mat_f__stuf_quakespasm_openvr_models_hand)
me_f__stuf_noesis_v_nail2.use_remesh_fix_poles = True
me_f__stuf_noesis_v_nail2.use_remesh_preserve_attributes = False
me_f__stuf_noesis_v_nail2.use_mirror_vertex_groups = False
me_f__stuf_noesis_v_nail2.update()

# ---- objects
ob_f__stuf_noesis_v_nail2 = bpy.data.objects.new('F:\\stuf\\noesis\\v_nail2', me_f__stuf_noesis_v_nail2)

# ---- transforms, parenting, visibility, modifiers, constraints
ob_f__stuf_noesis_v_nail2.location = (25.3, -0.0227, -0.672)
ob_f__stuf_noesis_v_nail2.scale = (1.319, 1.319, 1.319)
ob_f__stuf_noesis_v_nail2.use_shape_key_edit_mode = True
ob_f__stuf_noesis_v_nail2.lineart.crease_threshold = 0.0
_vg = ob_f__stuf_noesis_v_nail2.vertex_groups.new(name='GUN')
_vg = ob_f__stuf_noesis_v_nail2.vertex_groups.new(name='HAND')

# ---- collection membership
scene.collection.objects.link(ob_f__stuf_noesis_v_nail2)

# ---- scene / render settings (as saved in the file)
scene.frame_start = 1; scene.frame_end = 9; scene.frame_set(0)
scene.render.engine = 'BLENDER_EEVEE_NEXT'
scene.cycles.use_denoising = False
scene.cycles.samples = 128
scene.cycles.sampling_pattern = 'TABULATED_SOBOL'
scene.cycles.use_adaptive_sampling = False
scene.cycles.use_light_tree = False
scene.view_settings.view_transform = 'Filmic'
bpy.context.view_layer.update()

# ---- added for rendering (the .blend has no active camera): camera
cam_auto = bpy.data.cameras.new('AutoCamera')
cam_auto.lens = 50.0
cam_auto.sensor_width = 36.0
cam_auto.clip_end = 1000.0
ob_auto_camera = bpy.data.objects.new('AutoCamera', cam_auto)
scene.collection.objects.link(ob_auto_camera)
ob_auto_camera.location = (62.877, -52.6561, 35.0785)
ob_auto_camera.rotation_euler = (1.09748, -7.21219e-08, 0.694738)
scene.camera = ob_auto_camera
bpy.context.view_layer.update()
